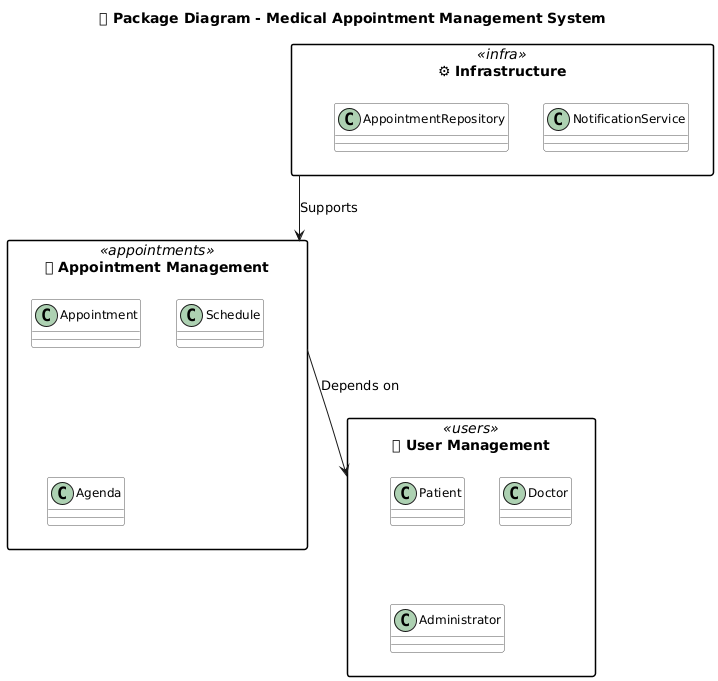

The diagram above was rendered by PlantUML. Its source (embedded in the PNG):
@startuml
title 🧩 Package Diagram - Medical Appointment Management System

skinparam packageStyle rectangle
skinparam rectangle {
  BackgroundColor<<users>> #DDEEFF
  BackgroundColor<<appointments>> #E8FBE8
  BackgroundColor<<infra>> #FFF2CC
  BorderColor black
  FontStyle bold
  RoundCorner 15
}
skinparam class {
  BackgroundColor white
  BorderColor #555555
  FontSize 12
  FontStyle plain
}

'=== PACKAGE LAYERS ===
package "👥 User Management" <<users>> {
  class Patient
  class Doctor
  class Administrator
}

package "📅 Appointment Management" <<appointments>> {
  class Appointment
  class Schedule
  class Agenda
}

package "⚙ Infrastructure" <<infra>> {
  class NotificationService
  class AppointmentRepository
}

'=== DEPENDENCIES ===
"📅 Appointment Management" --> "👥 User Management" : Depends on
"⚙ Infrastructure" --> "📅 Appointment Management" : Supports
@enduml